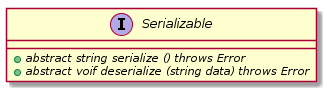

The diagram above was rendered by PlantUML. Its source (embedded in the PNG):
@startuml
interface Serializable {
    +{abstract} abstract string serialize () throws Error
    +{abstract} abstract voif deserialize (string data) throws Error
}
@enduml